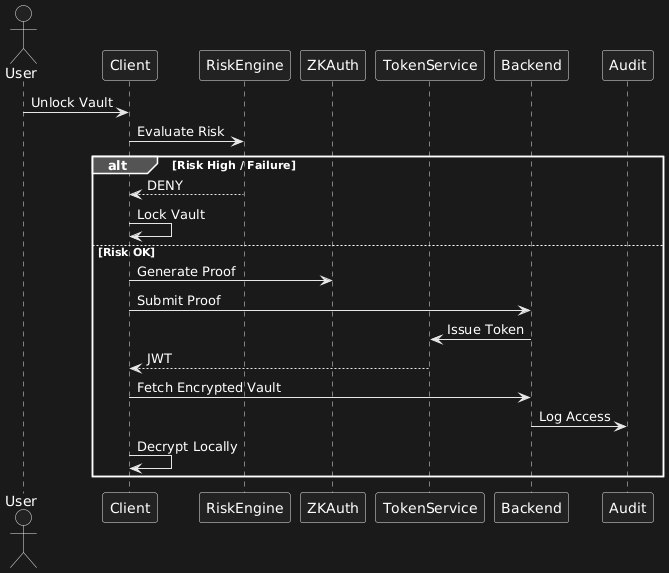

The diagram above was rendered by PlantUML. Its source (embedded in the PNG):
@startuml
actor User
participant Client
participant RiskEngine
participant ZKAuth
participant TokenService
participant Backend
participant Audit

User -> Client : Unlock Vault
Client -> RiskEngine : Evaluate Risk
alt Risk High / Failure
  RiskEngine --> Client : DENY
  Client -> Client : Lock Vault
else Risk OK
  Client -> ZKAuth : Generate Proof
  Client -> Backend : Submit Proof
  Backend -> TokenService : Issue Token
  TokenService --> Client : JWT
  Client -> Backend : Fetch Encrypted Vault
  Backend -> Audit : Log Access
  Client -> Client : Decrypt Locally
end
@enduml